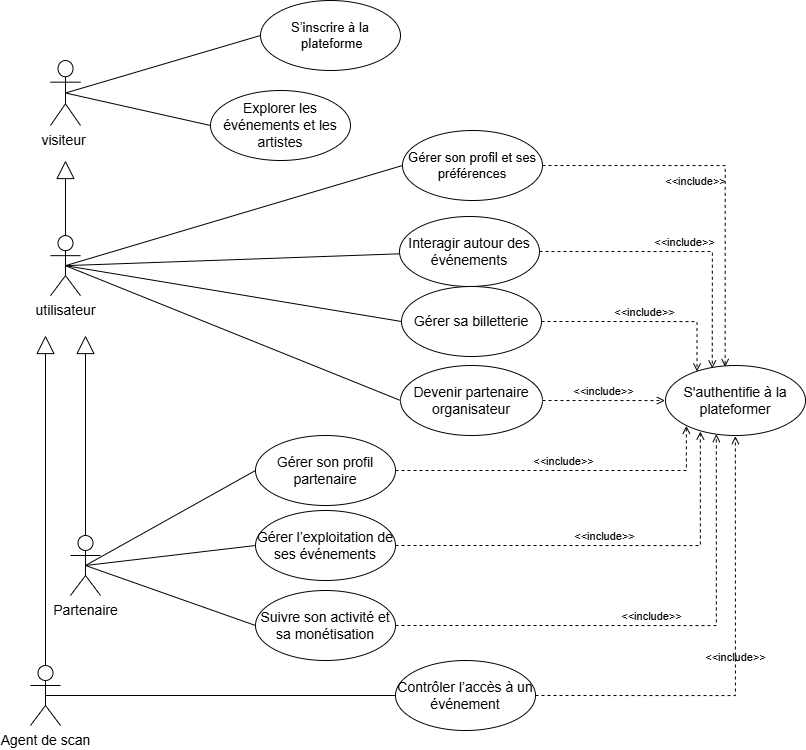

The diagram above was exported from draw.io. Its source (the exported page's mxGraphModel, read from the mxfile embedded in the PNG):
<mxGraphModel dx="1681" dy="880" grid="1" gridSize="10" guides="1" tooltips="1" connect="1" arrows="1" fold="1" page="1" pageScale="1" pageWidth="827" pageHeight="1169" math="0" shadow="0">
  <root>
    <mxCell id="0" />
    <mxCell id="1" parent="0" />
    <mxCell id="CueUglvUrZ4XacRXlq0M-1" edge="1" parent="1" source="CueUglvUrZ4XacRXlq0M-5" style="rounded=0;orthogonalLoop=1;jettySize=auto;html=1;endArrow=none;endFill=0;entryX=0;entryY=0.5;entryDx=0;entryDy=0;exitX=0.5;exitY=0.5;exitDx=0;exitDy=0;exitPerimeter=0;" target="CueUglvUrZ4XacRXlq0M-8">
      <mxGeometry relative="1" as="geometry">
        <mxPoint x="85" y="265" as="sourcePoint" />
        <mxPoint x="285" y="185" as="targetPoint" />
      </mxGeometry>
    </mxCell>
    <mxCell id="CueUglvUrZ4XacRXlq0M-2" edge="1" parent="1" source="CueUglvUrZ4XacRXlq0M-5" style="rounded=0;orthogonalLoop=1;jettySize=auto;html=1;exitX=0.5;exitY=0.5;exitDx=0;exitDy=0;exitPerimeter=0;endArrow=none;endFill=0;" target="CueUglvUrZ4XacRXlq0M-29">
      <mxGeometry relative="1" as="geometry">
        <mxPoint x="85" y="265.15999999999997" as="sourcePoint" />
      </mxGeometry>
    </mxCell>
    <mxCell id="CueUglvUrZ4XacRXlq0M-3" edge="1" parent="1" source="CueUglvUrZ4XacRXlq0M-5" style="rounded=0;orthogonalLoop=1;jettySize=auto;html=1;exitX=0.5;exitY=0.5;exitDx=0;exitDy=0;exitPerimeter=0;entryX=0;entryY=0.5;entryDx=0;entryDy=0;endArrow=none;endFill=0;" target="CueUglvUrZ4XacRXlq0M-28">
      <mxGeometry relative="1" as="geometry">
        <mxPoint x="85" y="265.15999999999997" as="sourcePoint" />
      </mxGeometry>
    </mxCell>
    <mxCell id="CueUglvUrZ4XacRXlq0M-4" edge="1" parent="1" source="CueUglvUrZ4XacRXlq0M-5" style="rounded=0;orthogonalLoop=1;jettySize=auto;html=1;entryX=0;entryY=0.5;entryDx=0;entryDy=0;endArrow=none;endFill=0;exitX=0.5;exitY=0.5;exitDx=0;exitDy=0;exitPerimeter=0;" target="CueUglvUrZ4XacRXlq0M-30">
      <mxGeometry relative="1" as="geometry">
        <mxPoint x="85" y="265" as="sourcePoint" />
      </mxGeometry>
    </mxCell>
    <mxCell id="CueUglvUrZ4XacRXlq0M-5" parent="1" style="shape=umlActor;verticalLabelPosition=bottom;verticalAlign=top;html=1;" value="&lt;font style=&quot;font-size: 14px;&quot;&gt;utilisateur&lt;/font&gt;" vertex="1">
      <mxGeometry height="60" width="30" x="65" y="265.15999999999997" as="geometry" />
    </mxCell>
    <mxCell id="CueUglvUrZ4XacRXlq0M-6" edge="1" parent="1" source="CueUglvUrZ4XacRXlq0M-13" style="endArrow=block;endSize=16;endFill=0;html=1;rounded=0;" value="">
      <mxGeometry relative="1" width="160" x="0.125" y="-35" as="geometry">
        <mxPoint as="offset" />
        <Array as="points" />
        <mxPoint x="99.54999999999995" y="555" as="sourcePoint" />
        <mxPoint x="100" y="365" as="targetPoint" />
      </mxGeometry>
    </mxCell>
    <mxCell id="CueUglvUrZ4XacRXlq0M-7" edge="1" parent="1" source="CueUglvUrZ4XacRXlq0M-12" style="endArrow=block;endSize=16;endFill=0;html=1;rounded=0;exitX=0.5;exitY=0;exitDx=0;exitDy=0;exitPerimeter=0;" value="">
      <mxGeometry relative="1" width="160" x="0.125" y="-35" as="geometry">
        <mxPoint as="offset" />
        <Array as="points" />
        <mxPoint x="30.000000000000227" y="655" as="sourcePoint" />
        <mxPoint x="60" y="365" as="targetPoint" />
      </mxGeometry>
    </mxCell>
    <mxCell id="CueUglvUrZ4XacRXlq0M-8" parent="1" style="ellipse;whiteSpace=wrap;html=1;" value="&lt;font style=&quot;font-size: 13px;&quot;&gt;Gérer son profil et ses préférences&lt;/font&gt;" vertex="1">
      <mxGeometry height="70" width="140" x="417" y="160" as="geometry" />
    </mxCell>
    <mxCell id="CueUglvUrZ4XacRXlq0M-9" parent="1" style="ellipse;whiteSpace=wrap;html=1;" value="&lt;font style=&quot;font-size: 14px;&quot;&gt;Gérer son profil partenaire&lt;/font&gt;" vertex="1">
      <mxGeometry height="70" width="140" x="270" y="465" as="geometry" />
    </mxCell>
    <mxCell id="CueUglvUrZ4XacRXlq0M-10" parent="1" style="ellipse;whiteSpace=wrap;html=1;" value="&lt;font style=&quot;font-size: 14px;&quot;&gt;Gérer l’exploitation de ses événements&lt;/font&gt;" vertex="1">
      <mxGeometry height="70" width="140" x="270" y="540" as="geometry" />
    </mxCell>
    <mxCell id="CueUglvUrZ4XacRXlq0M-11" parent="1" style="ellipse;whiteSpace=wrap;html=1;" value="&lt;font style=&quot;font-size: 14px;&quot;&gt;Suivre son activité et sa monétisation&lt;/font&gt;" vertex="1">
      <mxGeometry height="70" width="140" x="270" y="620" as="geometry" />
    </mxCell>
    <mxCell id="CueUglvUrZ4XacRXlq0M-12" parent="1" style="shape=umlActor;verticalLabelPosition=bottom;verticalAlign=top;html=1;" value="&lt;font style=&quot;font-size: 14px;&quot;&gt;Agent de scan&lt;/font&gt;" vertex="1">
      <mxGeometry height="60" width="30" x="45" y="695" as="geometry" />
    </mxCell>
    <mxCell id="CueUglvUrZ4XacRXlq0M-13" parent="1" style="shape=umlActor;verticalLabelPosition=bottom;verticalAlign=top;html=1;" value="&lt;font style=&quot;font-size: 14px;&quot;&gt;Partenaire&lt;/font&gt;" vertex="1">
      <mxGeometry height="60" width="30" x="85" y="565" as="geometry" />
    </mxCell>
    <mxCell id="CueUglvUrZ4XacRXlq0M-14" edge="1" parent="1" source="CueUglvUrZ4XacRXlq0M-13" style="rounded=0;orthogonalLoop=1;jettySize=auto;html=1;exitX=0.5;exitY=0.5;exitDx=0;exitDy=0;exitPerimeter=0;entryX=0;entryY=0.5;entryDx=0;entryDy=0;endArrow=none;endFill=0;" target="CueUglvUrZ4XacRXlq0M-9">
      <mxGeometry relative="1" as="geometry" />
    </mxCell>
    <mxCell id="CueUglvUrZ4XacRXlq0M-15" edge="1" parent="1" source="CueUglvUrZ4XacRXlq0M-13" style="rounded=0;orthogonalLoop=1;jettySize=auto;html=1;exitX=0.5;exitY=0.5;exitDx=0;exitDy=0;exitPerimeter=0;entryX=0;entryY=0.5;entryDx=0;entryDy=0;endArrow=none;endFill=0;" target="CueUglvUrZ4XacRXlq0M-10">
      <mxGeometry relative="1" as="geometry" />
    </mxCell>
    <mxCell id="CueUglvUrZ4XacRXlq0M-16" edge="1" parent="1" source="CueUglvUrZ4XacRXlq0M-11" style="rounded=0;orthogonalLoop=1;jettySize=auto;html=1;exitX=0;exitY=0.5;exitDx=0;exitDy=0;entryX=0.5;entryY=0.5;entryDx=0;entryDy=0;entryPerimeter=0;endArrow=none;endFill=0;" target="CueUglvUrZ4XacRXlq0M-13">
      <mxGeometry relative="1" as="geometry" />
    </mxCell>
    <mxCell id="CueUglvUrZ4XacRXlq0M-17" edge="1" parent="1" source="CueUglvUrZ4XacRXlq0M-8" style="edgeStyle=orthogonalEdgeStyle;html=1;endArrow=open;verticalAlign=bottom;dashed=1;labelBackgroundColor=none;rounded=0;exitX=1;exitY=0.5;exitDx=0;exitDy=0;entryX=0.426;entryY=0.02;entryDx=0;entryDy=0;entryPerimeter=0;" target="uCYuy6Vglwqti2WF87oi-1" value="&amp;lt;&amp;lt;include&amp;gt;&amp;gt;">
      <mxGeometry relative="1" width="160" x="-0.2031" y="-25" as="geometry">
        <mxPoint as="offset" />
        <Array as="points" />
        <mxPoint x="515" y="225" as="sourcePoint" />
        <mxPoint x="1045" y="395" as="targetPoint" />
      </mxGeometry>
    </mxCell>
    <mxCell id="CueUglvUrZ4XacRXlq0M-18" edge="1" parent="1" source="CueUglvUrZ4XacRXlq0M-29" style="edgeStyle=orthogonalEdgeStyle;html=1;endArrow=open;verticalAlign=bottom;dashed=1;labelBackgroundColor=none;rounded=0;exitX=1;exitY=0.5;exitDx=0;exitDy=0;entryX=0.334;entryY=0.042;entryDx=0;entryDy=0;entryPerimeter=0;" target="uCYuy6Vglwqti2WF87oi-1" value="&amp;lt;&amp;lt;include&amp;gt;&amp;gt;">
      <mxGeometry relative="1" width="160" as="geometry">
        <mxPoint x="425" y="315" as="sourcePoint" />
        <mxPoint x="1032" y="396" as="targetPoint" />
      </mxGeometry>
    </mxCell>
    <mxCell id="CueUglvUrZ4XacRXlq0M-19" edge="1" parent="1" source="CueUglvUrZ4XacRXlq0M-28" style="html=1;endArrow=open;verticalAlign=bottom;dashed=1;labelBackgroundColor=none;rounded=0;exitX=1;exitY=0.5;exitDx=0;exitDy=0;entryX=0.225;entryY=0.085;entryDx=0;entryDy=0;entryPerimeter=0;edgeStyle=orthogonalEdgeStyle;" target="uCYuy6Vglwqti2WF87oi-1" value="&amp;lt;&amp;lt;include&amp;gt;&amp;gt;">
      <mxGeometry relative="1" width="160" as="geometry">
        <mxPoint x="625" y="365" as="sourcePoint" />
        <mxPoint x="1016" y="402" as="targetPoint" />
      </mxGeometry>
    </mxCell>
    <mxCell id="CueUglvUrZ4XacRXlq0M-20" edge="1" parent="1" source="CueUglvUrZ4XacRXlq0M-30" style="edgeStyle=none;html=1;endArrow=open;verticalAlign=bottom;dashed=1;labelBackgroundColor=none;rounded=0;exitX=1;exitY=0.5;exitDx=0;exitDy=0;entryX=-0.004;entryY=0.501;entryDx=0;entryDy=0;entryPerimeter=0;" target="uCYuy6Vglwqti2WF87oi-1" value="&amp;lt;&amp;lt;include&amp;gt;&amp;gt;">
      <mxGeometry relative="1" width="160" as="geometry">
        <mxPoint x="535" y="415" as="sourcePoint" />
        <mxPoint x="985" y="430" as="targetPoint" />
      </mxGeometry>
    </mxCell>
    <mxCell id="CueUglvUrZ4XacRXlq0M-21" edge="1" parent="1" source="CueUglvUrZ4XacRXlq0M-9" style="html=1;endArrow=open;verticalAlign=bottom;dashed=1;labelBackgroundColor=none;rounded=0;exitX=1;exitY=0.5;exitDx=0;exitDy=0;entryX=0.149;entryY=0.862;entryDx=0;entryDy=0;entryPerimeter=0;edgeStyle=orthogonalEdgeStyle;" target="uCYuy6Vglwqti2WF87oi-1" value="&amp;lt;&amp;lt;include&amp;gt;&amp;gt;">
      <mxGeometry relative="1" width="160" as="geometry">
        <Array as="points">
          <mxPoint x="701" y="500" />
        </Array>
        <mxPoint x="765" y="555" as="sourcePoint" />
        <mxPoint x="1006" y="455" as="targetPoint" />
      </mxGeometry>
    </mxCell>
    <mxCell id="CueUglvUrZ4XacRXlq0M-22" edge="1" parent="1" source="CueUglvUrZ4XacRXlq0M-10" style="edgeStyle=orthogonalEdgeStyle;html=1;endArrow=open;verticalAlign=bottom;dashed=1;labelBackgroundColor=none;rounded=0;exitX=1;exitY=0.5;exitDx=0;exitDy=0;entryX=0.249;entryY=0.943;entryDx=0;entryDy=0;entryPerimeter=0;" target="uCYuy6Vglwqti2WF87oi-1" value="&amp;lt;&amp;lt;include&amp;gt;&amp;gt;">
      <mxGeometry relative="1" width="160" as="geometry">
        <mxPoint x="705" y="575" as="sourcePoint" />
        <mxPoint x="1020" y="461" as="targetPoint" />
      </mxGeometry>
    </mxCell>
    <mxCell id="CueUglvUrZ4XacRXlq0M-23" edge="1" parent="1" source="CueUglvUrZ4XacRXlq0M-11" style="edgeStyle=orthogonalEdgeStyle;html=1;endArrow=open;verticalAlign=bottom;dashed=1;labelBackgroundColor=none;rounded=0;exitX=1;exitY=0.5;exitDx=0;exitDy=0;entryX=0.363;entryY=0.98;entryDx=0;entryDy=0;entryPerimeter=0;" target="uCYuy6Vglwqti2WF87oi-1" value="&amp;lt;&amp;lt;include&amp;gt;&amp;gt;">
      <mxGeometry relative="1" width="160" as="geometry">
        <mxPoint x="735" y="655" as="sourcePoint" />
        <mxPoint x="1036" y="462" as="targetPoint" />
      </mxGeometry>
    </mxCell>
    <mxCell id="CueUglvUrZ4XacRXlq0M-24" edge="1" parent="1" source="CueUglvUrZ4XacRXlq0M-12" style="rounded=0;orthogonalLoop=1;jettySize=auto;html=1;exitX=0.5;exitY=0.5;exitDx=0;exitDy=0;exitPerimeter=0;entryX=0;entryY=0.5;entryDx=0;entryDy=0;endArrow=none;endFill=0;" target="CueUglvUrZ4XacRXlq0M-27">
      <mxGeometry relative="1" as="geometry" />
    </mxCell>
    <mxCell id="CueUglvUrZ4XacRXlq0M-25" edge="1" parent="1" source="CueUglvUrZ4XacRXlq0M-27" style="edgeStyle=orthogonalEdgeStyle;html=1;endArrow=open;verticalAlign=bottom;dashed=1;labelBackgroundColor=none;rounded=0;exitX=1;exitY=0.5;exitDx=0;exitDy=0;entryX=0.499;entryY=1.009;entryDx=0;entryDy=0;entryPerimeter=0;" target="uCYuy6Vglwqti2WF87oi-1" value="&amp;lt;&amp;lt;include&amp;gt;&amp;gt;">
      <mxGeometry relative="1" width="160" as="geometry">
        <mxPoint x="545" y="755" as="sourcePoint" />
        <mxPoint x="1055" y="465" as="targetPoint" />
      </mxGeometry>
    </mxCell>
    <mxCell id="CueUglvUrZ4XacRXlq0M-26" parent="1" style="ellipse;whiteSpace=wrap;html=1;" value="&lt;font style=&quot;font-size: 14px;&quot;&gt;Explorer les événements et les artistes&lt;/font&gt;" vertex="1">
      <mxGeometry height="70" width="140" x="225" y="120" as="geometry" />
    </mxCell>
    <mxCell id="CueUglvUrZ4XacRXlq0M-27" parent="1" style="ellipse;whiteSpace=wrap;html=1;" value="&lt;div&gt;&lt;font style=&quot;font-size: 14px;&quot;&gt;Contrôler l’accès à un événement&lt;/font&gt;&lt;/div&gt;" vertex="1">
      <mxGeometry height="70" width="140" x="410" y="690" as="geometry" />
    </mxCell>
    <mxCell id="CueUglvUrZ4XacRXlq0M-28" parent="1" style="ellipse;whiteSpace=wrap;html=1;" value="&lt;font style=&quot;font-size: 14px;&quot;&gt;Gérer sa billetterie&lt;/font&gt;" vertex="1">
      <mxGeometry height="70" width="140" x="416" y="316" as="geometry" />
    </mxCell>
    <mxCell id="CueUglvUrZ4XacRXlq0M-29" parent="1" style="ellipse;whiteSpace=wrap;html=1;" value="&lt;font style=&quot;font-size: 14px;&quot;&gt;Interagir autour des événements&lt;/font&gt;" vertex="1">
      <mxGeometry height="70" width="140" x="414" y="246" as="geometry" />
    </mxCell>
    <mxCell id="CueUglvUrZ4XacRXlq0M-30" parent="1" style="ellipse;whiteSpace=wrap;html=1;fillStyle=auto;gradientColor=none;" value="&lt;font style=&quot;font-size: 14px;&quot;&gt;Devenir partenaire organisateur&lt;/font&gt;" vertex="1">
      <mxGeometry height="70" width="142" x="415" y="395" as="geometry" />
    </mxCell>
    <mxCell id="CueUglvUrZ4XacRXlq0M-31" parent="1" style="shape=umlActor;verticalLabelPosition=bottom;verticalAlign=top;html=1;outlineConnect=0;strokeWidth=1;" value="&lt;font style=&quot;font-size: 14px;&quot;&gt;visiteur&amp;nbsp;&lt;/font&gt;&lt;div&gt;&lt;br&gt;&lt;/div&gt;" vertex="1">
      <mxGeometry height="65" width="30" x="65" y="90" as="geometry" />
    </mxCell>
    <mxCell id="CueUglvUrZ4XacRXlq0M-32" edge="1" parent="1" source="CueUglvUrZ4XacRXlq0M-31" style="rounded=0;orthogonalLoop=1;jettySize=auto;html=1;exitX=0.5;exitY=0.5;exitDx=0;exitDy=0;exitPerimeter=0;entryX=0;entryY=0.5;entryDx=0;entryDy=0;endArrow=none;endFill=0;" target="FB3fHXrf0vsbXo-kQ_SY-1">
      <mxGeometry relative="1" as="geometry">
        <mxPoint x="365" as="targetPoint" />
      </mxGeometry>
    </mxCell>
    <mxCell id="CueUglvUrZ4XacRXlq0M-33" edge="1" parent="1" source="CueUglvUrZ4XacRXlq0M-31" style="rounded=0;orthogonalLoop=1;jettySize=auto;html=1;exitX=0.5;exitY=0.5;exitDx=0;exitDy=0;exitPerimeter=0;entryX=0;entryY=0.5;entryDx=0;entryDy=0;endArrow=none;endFill=0;" target="CueUglvUrZ4XacRXlq0M-26">
      <mxGeometry relative="1" as="geometry" />
    </mxCell>
    <mxCell id="CueUglvUrZ4XacRXlq0M-34" edge="1" parent="1" source="CueUglvUrZ4XacRXlq0M-5" style="endArrow=block;endSize=16;endFill=0;html=1;rounded=0;exitX=0.5;exitY=0;exitDx=0;exitDy=0;exitPerimeter=0;" value="">
      <mxGeometry relative="1" width="160" x="0.125" y="-35" as="geometry">
        <mxPoint as="offset" />
        <mxPoint x="65" y="265" as="sourcePoint" />
        <mxPoint x="80" y="190" as="targetPoint" />
      </mxGeometry>
    </mxCell>
    <mxCell id="uCYuy6Vglwqti2WF87oi-1" parent="1" style="ellipse;whiteSpace=wrap;html=1;" value="&lt;font style=&quot;font-size: 14px;&quot;&gt;S'authentifie à la plateformer&lt;/font&gt;" vertex="1">
      <mxGeometry height="70" width="140" x="680" y="395" as="geometry" />
    </mxCell>
    <mxCell id="FB3fHXrf0vsbXo-kQ_SY-1" parent="1" style="ellipse;whiteSpace=wrap;html=1;" value="&lt;font style=&quot;font-size: 13px;&quot;&gt;S’inscrire à la&lt;/font&gt;&lt;div&gt;&lt;font style=&quot;font-size: 13px;&quot;&gt;&amp;nbsp;plateforme&lt;/font&gt;&lt;/div&gt;" vertex="1">
      <mxGeometry height="70" width="140" x="275" y="30" as="geometry" />
    </mxCell>
  </root>
</mxGraphModel>